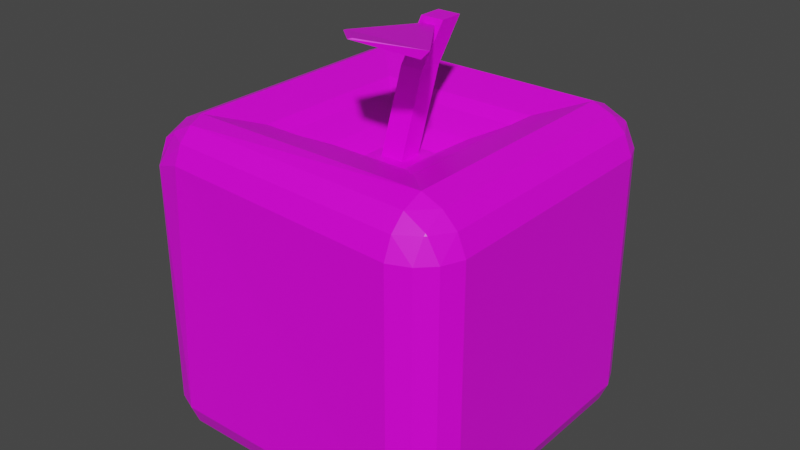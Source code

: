 # Source: Apple.blend  (saved by Blender 2.82.7; exported with 4.5.12 LTS)
import bpy
from mathutils import Matrix  # noqa: F401  (used for matrix-valued properties, if any)

bpy.ops.wm.read_factory_settings(use_empty=True)
scene = bpy.context.scene
scene.name = 'Scene'

# ---- collections
col_collection = bpy.data.collections.new('Collection'); scene.collection.children.link(col_collection)

# ---- images (referenced by path relative to the original .blend; pixels are not part of the script)
import os
ASSET_DIR = os.environ.get("B2B_ASSET_DIR", "")  # directory of the original .blend (textures are referenced by path, not embedded)
HERE = os.path.dirname(os.path.abspath(__file__))  # packed textures are extracted next to this script under _unpacked/

def load_image(name, relpath, width, height, colorspace="sRGB"):
    """Load a texture the original file referenced (path relative to the .blend, or extracted next to this script)."""
    p = next((c for c in (os.path.join(HERE, relpath), os.path.join(ASSET_DIR, relpath)) if relpath and os.path.exists(c)), "")
    if p:
        img = bpy.data.images.load(p, check_existing=True)
        img.name = name
    else:  # same state as the original file: an image datablock whose file is absent (Cycles renders it pink)
        img = bpy.data.images.new(name, width, height)
        img.source = "FILE"
        img.filepath = "//" + (relpath or name)
    img.colorspace_settings.name = colorspace
    return img
img_apple_png = load_image('Apple.png', 'Apple.png', 1024, 1024, 'sRGB')

# ---- materials (node trees are filled in below, after node groups)
mat_material = bpy.data.materials.new('Material')
mat_material.alpha_threshold = 0.0
mat_material.use_transparent_shadow = False
mat_material.line_color = (0.0, 0.0, 0.0, 1.0)

# ---- material node trees
mat_material.use_nodes = True; mat_material.node_tree.nodes.clear()
_N = mat_material.node_tree.nodes; _L = mat_material.node_tree.links
n0 = _N.new('ShaderNodeOutputMaterial'); n0.name = 'Material Output'; n0.location = (300, 300)
n1 = _N.new('ShaderNodeBsdfPrincipled'); n1.name = 'Principled BSDF'; n1.location = (10, 300)
n1.distribution = 'GGX'
n1.subsurface_method = 'BURLEY'
n1.inputs[2].default_value = 0.4
n1.inputs[3].default_value = 1.45
n1.inputs[27].default_value = (0.0, 0.0, 0.0, 1.0)
n1.inputs[28].default_value = 1.0
n2 = _N.new('ShaderNodeTexImage'); n2.name = 'Image Texture'; n2.location = (-280, 280)
n2.image = img_apple_png
_L.new(n1.outputs[0], n0.inputs[0])
_L.new(n2.outputs[0], n1.inputs[0])
n0.is_active_output = True

# ---- world
world_world = bpy.data.worlds.new('World'); scene.world = world_world
world_world.use_nodes = True; world_world.node_tree.nodes.clear()
_N = world_world.node_tree.nodes; _L = world_world.node_tree.links
n0 = _N.new('ShaderNodeOutputWorld'); n0.name = 'World Output'; n0.location = (300, 300)
n1 = _N.new('ShaderNodeBackground'); n1.name = 'Background'; n1.location = (10, 300)
n1.inputs[0].default_value = (0.05088, 0.05088, 0.05088, 1.0)
_L.new(n1.outputs[0], n0.inputs[0])
n0.is_active_output = True
world_world.color = (0.05088, 0.05088, 0.05088)
world_world.use_sun_shadow = False
world_world.sun_shadow_jitter_overblur = 0.0

# ---- meshes
me_cube = bpy.data.meshes.new('Cube')
me_cube.from_pydata([(0.8627, 0.9489, 0.7392), (0.7392, 1.0, 0.7392), (0.7392, 0.9489, 0.8627), (0.8706, 0.8819, 0.8706), (0.7392, 0.8627, 0.9489), (0.0707, 0.0707, 0.726), (0.8627, 0.7392, 0.9489), (0.8706, 0.8706, 0.8819), (0.9489, 0.8627, 0.7392), (0.8819, 0.8706, 0.8706), (0.9489, 0.7392, 0.8627), (1.0, 0.7392, 0.7392), (0.8627, 0.7392, -0.9489), (0.7392, 0.7392, -1.0), (0.7392, 0.8627, -0.9489), (0.8706, 0.8706, -0.8819), (0.7392, 0.9489, -0.8627), (0.7392, 1.0, -0.7392), (0.8627, 0.9489, -0.7392), (0.8706, 0.8819, -0.8706), (0.9489, 0.7392, -0.8627), (0.8819, 0.8706, -0.8706), (0.9489, 0.8627, -0.7392), (1.0, 0.7392, -0.7392), (0.9489, -0.8627, 0.7392), (1.0, -0.7392, 0.7392), (0.9489, -0.7392, 0.8627), (0.8819, -0.8706, 0.8706), (0.8627, -0.7392, 0.9489), (0.0707, -0.0707, 0.726), (0.7392, -0.8627, 0.9489), (0.8706, -0.8706, 0.8819), (0.8627, -0.9489, 0.7392), (0.8706, -0.8819, 0.8706), (0.7392, -0.9489, 0.8627), (0.7392, -1.0, 0.7392), (0.9489, -0.7392, -0.8627), (1.0, -0.7392, -0.7392), (0.9489, -0.8627, -0.7392), (0.8819, -0.8706, -0.8706), (0.8627, -0.9489, -0.7392), (0.7392, -1.0, -0.7392), (0.7392, -0.9489, -0.8627), (0.8706, -0.8819, -0.8706), (0.8627, -0.7392, -0.9489), (0.8706, -0.8706, -0.8819), (0.7392, -0.8627, -0.9489), (0.7392, -0.7392, -1.0), (-0.7392, 0.9489, 0.8627), (-0.7392, 1.0, 0.7392), (-0.8627, 0.9489, 0.7392), (-0.8706, 0.8819, 0.8706), (-0.9489, 0.8627, 0.7392), (-1.0, 0.7392, 0.7392), (-0.9489, 0.7392, 0.8627), (-0.8819, 0.8706, 0.8706), (-0.7392, 0.8627, 0.9489), (-0.8706, 0.8706, 0.8819), (-0.8627, 0.7392, 0.9489), (-0.0707, 0.0707, 0.726), (-0.9489, 0.7392, -0.8627), (-1.0, 0.7392, -0.7392), (-0.9489, 0.8627, -0.7392), (-0.8819, 0.8706, -0.8706), (-0.8627, 0.9489, -0.7392), (-0.7392, 1.0, -0.7392), (-0.7392, 0.9489, -0.8627), (-0.8706, 0.8819, -0.8706), (-0.8627, 0.7392, -0.9489), (-0.8706, 0.8706, -0.8819), (-0.7392, 0.8627, -0.9489), (-0.7392, 0.7392, -1.0), (-0.9489, -0.7392, 0.8627), (-1.0, -0.7392, 0.7392), (-0.9489, -0.8627, 0.7392), (-0.8819, -0.8706, 0.8706), (-0.8627, -0.9489, 0.7392), (-0.6865, -0.9841, 0.7971), (-0.6865, -0.938, 0.9085), (-0.805, -0.8776, 0.9156), (-0.8627, -0.7392, 0.9489), (-0.805, -0.8674, 0.9258), (-0.6865, -0.8603, 0.9862), (-0.0707, -0.0707, 0.726), (-0.8627, -0.7392, -0.9489), (-0.7392, -0.7392, -1.0), (-0.7392, -0.8627, -0.9489), (-0.8706, -0.8706, -0.8819), (-0.7392, -0.9489, -0.8627), (-0.7392, -1.0, -0.7392), (-0.8627, -0.9489, -0.7392), (-0.8706, -0.8819, -0.8706), (-0.9489, -0.7392, -0.8627), (-0.8819, -0.8706, -0.8706), (-0.9489, -0.8627, -0.7392), (-1.0, -0.7392, -0.7392), (0.7392, -0.7392, 1.0), (-0.7392, -0.7392, 1.0), (0.7392, 0.7392, 1.0), (-0.7392, 0.7392, 1.0), (0.5002, -0.5002, 0.9256), (-0.5002, -0.5002, 0.9256), (0.5002, 0.5002, 0.9256), (-0.5002, 0.5002, 0.9256), (0.4229, -0.4229, 0.8748), (-0.4229, -0.4229, 0.8748), (0.4229, 0.4229, 0.8748), (-0.4229, 0.4229, 0.8748), (0.2617, -0.2617, 0.8007), (-0.2617, -0.2617, 0.8007), (0.2617, 0.2617, 0.8007), (-0.2617, 0.2617, 0.8007), (0.1383, -0.1383, 0.726), (-0.1383, -0.1383, 0.726), (0.1383, 0.1383, 0.726), (-0.1383, 0.1383, 0.726), (0.1439, 0.1057, 1.451), (0.07478, 0.1057, 1.451), (0.1876, 0.2592, 1.484), (0.04618, 0.2592, 1.484), (0.1291, 0.165, 1.226), (0.1005, 0.09282, 1.397), (0.03141, 0.09282, 1.397), (-0.01226, 0.165, 1.226), (0.1876, 0.1178, 1.484), (0.04618, 0.1178, 1.484), (-0.01226, 0.02356, 1.226), (0.1291, 0.02356, 1.226), (0.5608, -0.46, 1.545), (0.04743, -0.46, 1.545), (0.03141, -0.4628, 1.539), (0.5217, -0.4774, 1.499), (0.2611, -0.6512, 1.591), (0.2444, -0.6686, 1.587)], [], [(32, 40, 38, 24), (68, 84, 92, 60), (39, 43, 45), (23, 11, 25, 37), (44, 12, 20, 36), (65, 49, 1, 17), (14, 70, 66, 16), (30, 82, 78, 34), (86, 46, 42, 88), (50, 64, 62, 52), (75, 79, 81), (90, 76, 74, 94), (63, 67, 69), (71, 13, 47, 85), (3, 7, 9), (87, 91, 93), (27, 31, 33), (80, 58, 54, 72), (41, 35, 77, 89), (127, 120, 118, 124), (51, 55, 57), (95, 73, 53, 61), (6, 28, 26, 10), (15, 19, 21), (56, 4, 2, 48), (0, 1, 2, 3), (4, 98, 6, 7), (8, 9, 10, 11), (12, 13, 14, 15), (16, 17, 18, 19), (20, 21, 22, 23), (24, 25, 26, 27), (28, 96, 30, 31), (32, 33, 34, 35), (36, 37, 38, 39), (40, 41, 42, 43), (44, 45, 46, 47), (48, 49, 50, 51), (52, 53, 54, 55), (56, 57, 58, 99), (60, 61, 62, 63), (64, 65, 66, 67), (68, 69, 70, 71), (72, 73, 74, 75), (76, 77, 78, 79), (80, 81, 82, 97), (84, 85, 86, 87), (88, 89, 90, 91), (92, 93, 94, 95), (8, 0, 3, 9), (2, 4, 7, 3), (6, 10, 9, 7), (20, 12, 15, 21), (14, 16, 19, 15), (18, 22, 21, 19), (32, 24, 27, 33), (26, 28, 31, 27), (30, 34, 33, 31), (44, 36, 39, 45), (38, 40, 43, 39), (42, 46, 45, 43), (56, 48, 51, 57), (50, 52, 55, 51), (54, 58, 57, 55), (68, 60, 63, 69), (62, 64, 67, 63), (66, 70, 69, 67), (80, 72, 75, 81), (74, 76, 79, 75), (78, 82, 81, 79), (92, 84, 87, 93), (86, 88, 91, 87), (90, 94, 93, 91), (71, 85, 84, 68), (95, 61, 60, 92), (13, 71, 70, 14), (65, 17, 16, 66), (11, 23, 22, 8), (17, 1, 0, 18), (89, 77, 76, 90), (73, 95, 94, 74), (35, 41, 40, 32), (37, 25, 24, 38), (49, 65, 64, 50), (61, 53, 52, 62), (96, 97, 82, 30), (77, 35, 34, 78), (98, 96, 28, 6), (25, 11, 10, 26), (85, 47, 46, 86), (41, 89, 88, 42), (97, 99, 58, 80), (53, 73, 72, 54), (99, 98, 4, 56), (1, 49, 48, 2), (47, 13, 12, 44), (23, 37, 36, 20), (8, 22, 18, 0), (100, 101, 97, 96), (102, 100, 96, 98), (101, 103, 99, 97), (103, 102, 98, 99), (104, 105, 101, 100), (106, 104, 100, 102), (105, 107, 103, 101), (107, 106, 102, 103), (108, 109, 105, 104), (110, 108, 104, 106), (109, 111, 107, 105), (111, 110, 106, 107), (112, 113, 109, 108), (114, 112, 108, 110), (113, 115, 111, 109), (115, 114, 110, 111), (29, 83, 113, 112), (5, 29, 112, 114), (83, 59, 115, 113), (59, 5, 114, 115), (118, 119, 125, 124), (123, 126, 125, 119), (121, 116, 128, 131), (120, 123, 119, 118), (5, 59, 123, 120), (83, 29, 127, 126), (59, 83, 126, 123), (29, 5, 120, 127), (117, 116, 124, 125), (122, 117, 125, 126), (116, 121, 127, 124), (121, 122, 126, 127), (116, 117, 129, 128), (122, 121, 131, 130), (117, 122, 130, 129), (128, 132, 133, 131), (130, 131, 133), (129, 132, 128), (129, 130, 133, 132)])
_uv = me_cube.uv_layers.new(name='UVMap')
_uv.uv.foreach_set('vector', [0.4443, 0.1646, 0.4424, 0.1646, 0.4424, 0.1644, 0.4443, 0.1644, 0.4561, 0.2567, 0.4561, 0.3097, 0.453, 0.3097, 0.453, 0.2567, 0.5275, 0.3144, 0.5275, 0.3148, 0.5271, 0.3144, 0.4436, 0.1778, 0.4559, 0.1778, 0.4559, 0.1901, 0.4436, 0.1901, 0.4406, 0.263, 0.4406, 0.2172, 0.4459, 0.2172, 0.4459, 0.263, 0.4462, 0.1466, 0.5332, 0.1466, 0.5332, 0.2336, 0.4462, 0.2336, 0.5575, 0.1807, 0.4705, 0.1807, 0.4705, 0.1756, 0.5575, 0.1756, 0.4789, 0.2392, 0.5077, 0.2392, 0.5077, 0.2409, 0.4789, 0.2409, 0.4605, 0.3141, 0.5135, 0.3141, 0.5135, 0.3172, 0.4605, 0.3172, 0.4753, 0.1861, 0.4679, 0.1861, 0.4679, 0.1852, 0.4753, 0.1852, 0.4936, 0.1443, 0.4936, 0.1441, 0.4938, 0.1443, 0.4486, 0.17, 0.4529, 0.17, 0.4529, 0.1703, 0.4486, 0.1703, 0.3912, 0.2338, 0.3912, 0.2352, 0.3898, 0.2338, 0.4605, 0.2567, 0.5135, 0.2567, 0.5135, 0.3097, 0.4605, 0.3097, 0.4569, 0.1746, 0.457, 0.1746, 0.4569, 0.1747, 0.1412, 0.7338, 0.1412, 0.7352, 0.1398, 0.7338, 0.4661, 0.1603, 0.4662, 0.1603, 0.4661, 0.1604, 0.5309, 0.2493, 0.5309, 0.2216, 0.5325, 0.2216, 0.5325, 0.2493, 0.4399, 0.247, 0.4687, 0.247, 0.4687, 0.2758, 0.4399, 0.2758, 0.5189, 0.7093, 0.5189, 0.6916, 0.5189, 0.6916, 0.5189, 0.7093, 0.4759, 0.1863, 0.4759, 0.1862, 0.476, 0.1863, 0.4635, 0.1468, 0.4912, 0.1468, 0.4912, 0.1745, 0.4635, 0.1745, 0.4587, 0.1778, 0.4587, 0.1901, 0.4573, 0.1901, 0.4573, 0.1778, 0.4317, 0.2985, 0.4317, 0.2981, 0.4321, 0.2985, 0.4452, 0.2597, 0.4259, 0.2597, 0.4259, 0.2586, 0.4452, 0.2586, 0.4559, 0.175, 0.4559, 0.1741, 0.4565, 0.1741, 0.4565, 0.1756, 0.4181, 0.3015, 0.4181, 0.3032, 0.4157, 0.3032, 0.4157, 0.3003, 0.4559, 0.1764, 0.4565, 0.1758, 0.4565, 0.1772, 0.4559, 0.1772, 0.4333, 0.3032, 0.4296, 0.3032, 0.4296, 0.3006, 0.436, 0.3006, 0.5278, 0.2015, 0.5278, 0.1997, 0.4198, 0.249, 0.4198, 0.2542, 0.4459, 0.2172, 0.4436, 0.2149, 0.4491, 0.2149, 0.4491, 0.2172, 0.4443, 0.1644, 0.4443, 0.1642, 0.4444, 0.1642, 0.4444, 0.1645, 0.4672, 0.1597, 0.4677, 0.1597, 0.4677, 0.1601, 0.4668, 0.1601, 0.4655, 0.1614, 0.4659, 0.161, 0.4659, 0.1619, 0.4655, 0.1619, 0.4459, 0.263, 0.4491, 0.263, 0.4491, 0.2652, 0.4436, 0.2652, 0.4399, 0.2436, 0.4399, 0.2455, 0.4385, 0.2455, 0.4385, 0.2421, 0.5198, 0.3097, 0.5225, 0.3123, 0.5161, 0.3123, 0.5161, 0.3097, 0.4852, 0.1958, 0.4852, 0.1956, 0.4855, 0.1956, 0.4855, 0.196, 0.4753, 0.1852, 0.4753, 0.1847, 0.4756, 0.1847, 0.4756, 0.1856, 0.5286, 0.2193, 0.5299, 0.2186, 0.5299, 0.2203, 0.5286, 0.2203, 0.4582, 0.1879, 0.4552, 0.1879, 0.4552, 0.1837, 0.4604, 0.1837, 0.4371, 0.2948, 0.4371, 0.2982, 0.4347, 0.2982, 0.4347, 0.2924, 0.4561, 0.2567, 0.4548, 0.2541, 0.4579, 0.2541, 0.4579, 0.2567, 0.4594, 0.1638, 0.4595, 0.1638, 0.4595, 0.1641, 0.4593, 0.1641, 0.4529, 0.17, 0.4529, 0.1699, 0.4531, 0.1699, 0.4531, 0.1701, 0.4591, 0.1638, 0.4592, 0.1641, 0.459, 0.1641, 0.459, 0.1638, 0.4561, 0.3097, 0.4605, 0.3097, 0.4605, 0.3141, 0.4558, 0.3144, 0.4428, 0.1645, 0.4428, 0.1646, 0.4426, 0.1646, 0.4426, 0.1643, 0.4221, 0.2493, 0.4228, 0.2507, 0.4212, 0.2507, 0.4212, 0.2493, 0.4559, 0.1764, 0.4559, 0.175, 0.4565, 0.1756, 0.4565, 0.1758, 0.4602, 0.1761, 0.4602, 0.1768, 0.4596, 0.1765, 0.4596, 0.1764, 0.4587, 0.1778, 0.4573, 0.1778, 0.4579, 0.1772, 0.4581, 0.1772, 0.4395, 0.3032, 0.4333, 0.3032, 0.436, 0.3006, 0.4368, 0.3006, 0.427, 0.2988, 0.427, 0.2957, 0.4317, 0.2981, 0.4317, 0.2985, 0.4462, 0.2439, 0.4462, 0.2541, 0.442, 0.2496, 0.442, 0.2483, 0.4655, 0.1614, 0.4655, 0.1605, 0.4659, 0.1609, 0.4659, 0.161, 0.4445, 0.1641, 0.4447, 0.1641, 0.4446, 0.1642, 0.4446, 0.1642, 0.468, 0.1603, 0.468, 0.1607, 0.4677, 0.1605, 0.4677, 0.1605, 0.4333, 0.3562, 0.4395, 0.3562, 0.4368, 0.3588, 0.436, 0.3588, 0.4584, 0.1605, 0.4584, 0.1614, 0.458, 0.161, 0.458, 0.1609, 0.5135, 0.3172, 0.5135, 0.3141, 0.5161, 0.3155, 0.5161, 0.3159, 0.4521, 0.2773, 0.4521, 0.2764, 0.4529, 0.2768, 0.4529, 0.2769, 0.4753, 0.1861, 0.4753, 0.1852, 0.4756, 0.1856, 0.4756, 0.1857, 0.4544, 0.2786, 0.4534, 0.2786, 0.4538, 0.2778, 0.454, 0.2778, 0.4561, 0.2567, 0.453, 0.2567, 0.4543, 0.2541, 0.4548, 0.2541, 0.4371, 0.2891, 0.4371, 0.2948, 0.4347, 0.2924, 0.4347, 0.2916, 0.4605, 0.2492, 0.4605, 0.2522, 0.4579, 0.2509, 0.4579, 0.2505, 0.4591, 0.1638, 0.4594, 0.1638, 0.4593, 0.1641, 0.4592, 0.1641, 0.4529, 0.1703, 0.4529, 0.17, 0.4531, 0.1701, 0.4531, 0.1702, 0.4588, 0.1645, 0.4588, 0.1642, 0.459, 0.1643, 0.459, 0.1643, 0.453, 0.3097, 0.4561, 0.3097, 0.4558, 0.3144, 0.4554, 0.3144, 0.1576, 0.7328, 0.1576, 0.7436, 0.1412, 0.7352, 0.1412, 0.7338, 0.4486, 0.17, 0.4486, 0.1703, 0.4484, 0.1702, 0.4484, 0.1701, 0.4605, 0.2567, 0.4605, 0.3097, 0.4561, 0.3097, 0.4561, 0.2567, 0.4635, 0.1468, 0.4635, 0.1745, 0.4621, 0.1745, 0.4621, 0.1468, 0.5135, 0.2567, 0.4605, 0.2567, 0.4605, 0.2522, 0.5135, 0.2522, 0.4371, 0.3006, 0.5407, 0.2042, 0.54, 0.2042, 0.4347, 0.3006, 0.4559, 0.1778, 0.4436, 0.1778, 0.4436, 0.1764, 0.4559, 0.1764, 0.4436, 0.1735, 0.4559, 0.1735, 0.4559, 0.175, 0.4436, 0.175, 0.4486, 0.1697, 0.4529, 0.1697, 0.4529, 0.17, 0.4486, 0.17, 0.4912, 0.1468, 0.4635, 0.1468, 0.4635, 0.1454, 0.4912, 0.1454, 0.4443, 0.1648, 0.4424, 0.1648, 0.4424, 0.1646, 0.4443, 0.1646, 0.4424, 0.1641, 0.4443, 0.1641, 0.4443, 0.1644, 0.4424, 0.1644, 0.4862, 0.3006, 0.4371, 0.3006, 0.4371, 0.2948, 0.4862, 0.2948, 0.4679, 0.1843, 0.4753, 0.1843, 0.4753, 0.1852, 0.4679, 0.1852, 0.4789, 0.2368, 0.5077, 0.2368, 0.5077, 0.2392, 0.4789, 0.2392, 0.4687, 0.2758, 0.4687, 0.247, 0.4701, 0.247, 0.4701, 0.2758, 0.4988, 0.2622, 0.4988, 0.3117, 0.4929, 0.3117, 0.4929, 0.2622, 0.4559, 0.1901, 0.4559, 0.1778, 0.4573, 0.1778, 0.4573, 0.1901, 0.4605, 0.3097, 0.5135, 0.3097, 0.5135, 0.3141, 0.4605, 0.3141, 0.4399, 0.247, 0.4399, 0.2758, 0.4385, 0.2758, 0.4385, 0.247, 0.5286, 0.2493, 0.5286, 0.2216, 0.5309, 0.2216, 0.5309, 0.2493, 0.4912, 0.1745, 0.4912, 0.1468, 0.4925, 0.1468, 0.4925, 0.1745, 0.5398, 0.1909, 0.5056, 0.1909, 0.5056, 0.188, 0.5398, 0.188, 0.4862, 0.3497, 0.4862, 0.3006, 0.4886, 0.3006, 0.4886, 0.3497, 0.5135, 0.3097, 0.5135, 0.2567, 0.5198, 0.2567, 0.5198, 0.3097, 0.4436, 0.1778, 0.4436, 0.1901, 0.4421, 0.1901, 0.4421, 0.1778, 0.4559, 0.1764, 0.4436, 0.1764, 0.4436, 0.175, 0.4559, 0.175, 0.4108, 0.2083, 0.5359, 0.2083, 0.5658, 0.2382, 0.381, 0.2382, 0.5068, 0.2702, 0.5068, 0.3037, 0.4988, 0.3117, 0.4988, 0.2622, 0.5241, 0.2448, 0.5241, 0.2261, 0.5286, 0.2216, 0.5286, 0.2493, 0.5343, 0.1964, 0.5111, 0.1964, 0.5056, 0.1909, 0.5398, 0.1909, 0.4205, 0.1986, 0.5262, 0.1986, 0.5359, 0.2083, 0.4108, 0.2083, 0.5094, 0.2728, 0.5094, 0.3011, 0.5068, 0.3037, 0.5068, 0.2702, 0.5227, 0.2434, 0.5227, 0.2276, 0.5241, 0.2261, 0.5241, 0.2448, 0.5325, 0.1982, 0.5129, 0.1982, 0.5111, 0.1964, 0.5343, 0.1964, 0.4406, 0.1785, 0.5061, 0.1785, 0.5262, 0.1986, 0.4205, 0.1986, 0.5148, 0.2782, 0.5148, 0.2957, 0.5094, 0.3011, 0.5094, 0.2728, 0.5196, 0.2404, 0.5196, 0.2306, 0.5227, 0.2276, 0.5227, 0.2434, 0.5288, 0.2019, 0.5166, 0.2019, 0.5129, 0.1982, 0.5325, 0.1982, 0.4561, 0.163, 0.4906, 0.163, 0.5061, 0.1785, 0.4406, 0.1785, 0.5189, 0.2823, 0.5189, 0.2916, 0.5148, 0.2957, 0.5148, 0.2782, 0.5173, 0.2381, 0.5173, 0.2329, 0.5196, 0.2306, 0.5196, 0.2404, 0.5259, 0.2048, 0.5195, 0.2048, 0.5166, 0.2019, 0.5288, 0.2019, 0.4645, 0.1546, 0.4822, 0.1546, 0.4906, 0.163, 0.4561, 0.163, 0.4396, 0.2199, 0.4396, 0.2376, 0.4311, 0.2461, 0.4311, 0.2115, 0.5161, 0.2368, 0.5161, 0.2342, 0.5173, 0.2329, 0.5173, 0.2381, 0.4573, 0.2199, 0.4396, 0.2199, 0.4311, 0.2115, 0.4657, 0.2115, 0.5189, 0.6916, 0.5366, 0.6916, 0.5366, 0.7093, 0.5189, 0.7093, 0.5366, 0.6916, 0.5366, 0.7093, 0.5366, 0.7093, 0.5366, 0.6916, 0.7457, 0.6338, 0.7457, 0.6338, 0.7457, 0.6338, 0.7457, 0.6338, 0.5189, 0.6916, 0.5366, 0.6916, 0.5366, 0.6916, 0.5189, 0.6916, 0.5189, 0.6916, 0.5366, 0.6916, 0.5366, 0.6916, 0.5189, 0.6916, 0.5366, 0.7093, 0.5189, 0.7093, 0.5189, 0.7093, 0.5366, 0.7093, 0.5366, 0.6916, 0.5366, 0.7093, 0.5366, 0.7093, 0.5366, 0.6916, 0.5189, 0.7093, 0.5189, 0.6916, 0.5189, 0.6916, 0.5189, 0.7093, 0.5321, 0.7093, 0.5235, 0.7093, 0.5189, 0.7093, 0.5366, 0.7093, 0.5321, 0.7093, 0.5321, 0.7093, 0.5366, 0.7093, 0.5366, 0.7093, 0.5235, 0.7093, 0.5235, 0.7093, 0.5189, 0.7093, 0.5189, 0.7093, 0.5235, 0.7093, 0.5321, 0.7093, 0.5366, 0.7093, 0.5189, 0.7093, 0.7457, 0.6338, 0.7543, 0.6338, 0.7543, 0.6338, 0.7457, 0.6338, 0.7543, 0.6338, 0.7457, 0.6338, 0.7457, 0.6338, 0.7543, 0.6338, 0.7543, 0.6338, 0.7543, 0.6338, 0.7543, 0.6338, 0.7543, 0.6338, 0.7457, 0.6338, 0.7543, 0.6338, 0.7543, 0.6338, 0.7457, 0.6338, 0.7543, 0.6338, 0.7457, 0.6338, 0.7543, 0.6338, 0.7543, 0.6338, 0.7543, 0.6338, 0.7457, 0.6338, 0.7543, 0.6338, 0.7543, 0.6338, 0.7543, 0.6338, 0.7543, 0.6338])
me_cube.materials.append(mat_material)
me_cube.use_remesh_preserve_volume = False
me_cube.use_remesh_preserve_attributes = False
me_cube.use_mirror_vertex_groups = False
me_cube.update()

# ---- objects
ob_cube = bpy.data.objects.new('Cube', me_cube)

# ---- transforms, parenting, visibility, modifiers, constraints
ob_cube.location = (0.0, 0.0, 0.0)
ob_cube.lock_rotations_4d = False
ob_cube.empty_display_type = 'ARROWS'
ob_cube.lineart.crease_threshold = 0.0

# ---- collection membership
col_collection.objects.link(ob_cube)

# ---- scene / render settings (as saved in the file)
scene.frame_start = 1; scene.frame_end = 250; scene.frame_set(1)
scene.render.engine = 'BLENDER_EEVEE_NEXT'
scene.cycles.use_denoising = False
scene.cycles.samples = 128
scene.cycles.sampling_pattern = 'TABULATED_SOBOL'
scene.cycles.use_adaptive_sampling = False
scene.cycles.use_light_tree = False
scene.view_settings.view_transform = 'Filmic'
bpy.context.view_layer.update()

# ---- added for rendering (the .blend has no active camera and no usable light): camera, sun
cam_auto = bpy.data.cameras.new('AutoCamera')
cam_auto.lens = 50.0
cam_auto.sensor_width = 36.0
cam_auto.clip_end = 1000.0
ob_auto_camera = bpy.data.objects.new('AutoCamera', cam_auto)
scene.collection.objects.link(ob_auto_camera)
ob_auto_camera.location = (3.54867, -4.2584, 3.1342)
ob_auto_camera.rotation_euler = (1.09748, -7.21219e-08, 0.694738)
scene.camera = ob_auto_camera
light_auto_sun = bpy.data.lights.new('AutoSun', 'SUN')
light_auto_sun.energy = 3.0
light_auto_sun.angle = 0.0523599
ob_auto_sun = bpy.data.objects.new('AutoSun', light_auto_sun)
scene.collection.objects.link(ob_auto_sun)
ob_auto_sun.rotation_euler = (0.872665, 0.174533, 0.523599)
bpy.context.view_layer.update()
